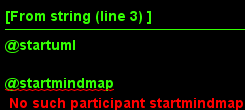

The diagram above was rendered by PlantUML. Its source (embedded in the PNG):
@startuml

@startmindmap
* Debian
** Ubuntu
*** Linux Mint
*** Kubuntu
*** Lubuntu
*** KDE Neon
** LMDE
** SolydXK
** SteamOS
** Raspbian with a very long name
*** <s>Raspmbc</s> => OSMC
*** <s>Raspyfi</s> => Volumio
@endmindmap